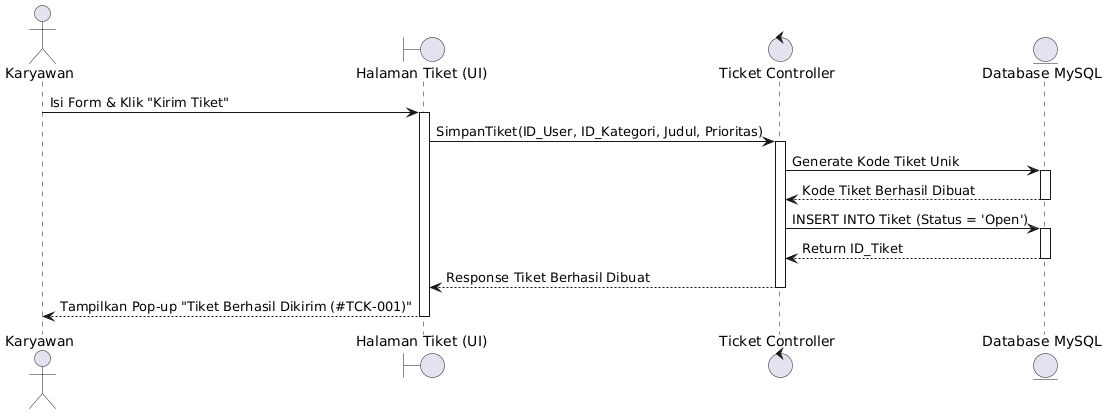

The diagram above was rendered by PlantUML. Its source (embedded in the PNG):
@startuml
actor Karyawan as U
boundary "Halaman Tiket (UI)" as UI
control "Ticket Controller" as Ctrl
entity "Database MySQL" as DB

U -> UI: Isi Form & Klik "Kirim Tiket"
activate UI

UI -> Ctrl: SimpanTiket(ID_User, ID_Kategori, Judul, Prioritas)
activate Ctrl

Ctrl -> DB: Generate Kode Tiket Unik
activate DB
DB --> Ctrl: Kode Tiket Berhasil Dibuat
deactivate DB

Ctrl -> DB: INSERT INTO Tiket (Status = 'Open')
activate DB
DB --> Ctrl: Return ID_Tiket
deactivate DB

Ctrl --> UI: Response Tiket Berhasil Dibuat
deactivate Ctrl

UI --> U: Tampilkan Pop-up "Tiket Berhasil Dikirim (#TCK-001)"
deactivate UI
@endl